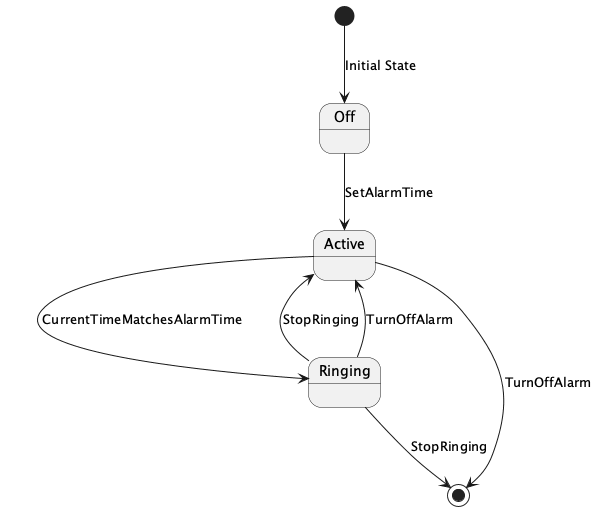

The diagram above was rendered by PlantUML. Its source (embedded in the PNG):
@startuml
[*] --> Off : Initial State

Off --> Active : SetAlarmTime
Active --> Ringing : CurrentTimeMatchesAlarmTime
Ringing --> Active : StopRinging
Ringing --> Active : TurnOffAlarm

Active --> [*] : TurnOffAlarm

Ringing --> [*] : StopRinging

@enduml